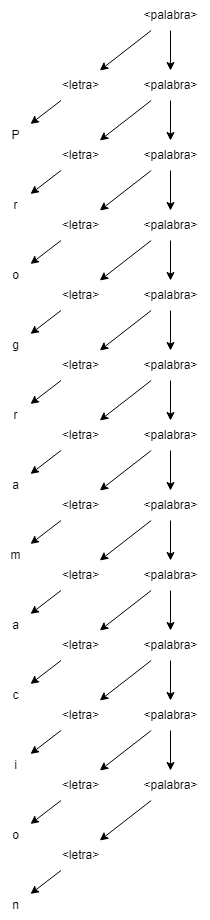

The diagram above was exported from draw.io. Its source (the exported page's mxGraphModel, read from the mxfile embedded in the PNG):
<mxGraphModel dx="1647" dy="857" grid="1" gridSize="10" guides="1" tooltips="1" connect="1" arrows="1" fold="1" page="1" pageScale="1" pageWidth="827" pageHeight="1169" math="0" shadow="0">
  <root>
    <mxCell id="0" />
    <mxCell id="1" parent="0" />
    <mxCell id="B2Fvd9RUc3vZFStWCSH2-5" style="edgeStyle=none;rounded=0;orthogonalLoop=1;jettySize=auto;html=1;" edge="1" parent="1" source="B2Fvd9RUc3vZFStWCSH2-1" target="B2Fvd9RUc3vZFStWCSH2-4">
      <mxGeometry relative="1" as="geometry" />
    </mxCell>
    <mxCell id="B2Fvd9RUc3vZFStWCSH2-13" style="edgeStyle=none;rounded=0;orthogonalLoop=1;jettySize=auto;html=1;" edge="1" parent="1" source="B2Fvd9RUc3vZFStWCSH2-1" target="B2Fvd9RUc3vZFStWCSH2-12">
      <mxGeometry relative="1" as="geometry" />
    </mxCell>
    <mxCell id="B2Fvd9RUc3vZFStWCSH2-1" value="&amp;lt;palabra&amp;gt;" style="text;html=1;align=center;verticalAlign=middle;resizable=0;points=[];autosize=1;strokeColor=none;fillColor=none;" vertex="1" parent="1">
      <mxGeometry x="220" y="180" width="80" height="30" as="geometry" />
    </mxCell>
    <mxCell id="B2Fvd9RUc3vZFStWCSH2-31" style="edgeStyle=none;rounded=0;orthogonalLoop=1;jettySize=auto;html=1;" edge="1" parent="1" source="B2Fvd9RUc3vZFStWCSH2-4" target="B2Fvd9RUc3vZFStWCSH2-30">
      <mxGeometry relative="1" as="geometry" />
    </mxCell>
    <mxCell id="B2Fvd9RUc3vZFStWCSH2-4" value="&lt;div&gt;&amp;lt;letra&amp;gt;&lt;/div&gt;" style="text;html=1;align=center;verticalAlign=middle;resizable=0;points=[];autosize=1;strokeColor=none;fillColor=none;" vertex="1" parent="1">
      <mxGeometry x="140" y="250" width="60" height="30" as="geometry" />
    </mxCell>
    <mxCell id="B2Fvd9RUc3vZFStWCSH2-15" style="edgeStyle=none;rounded=0;orthogonalLoop=1;jettySize=auto;html=1;" edge="1" parent="1" source="B2Fvd9RUc3vZFStWCSH2-12" target="B2Fvd9RUc3vZFStWCSH2-14">
      <mxGeometry relative="1" as="geometry" />
    </mxCell>
    <mxCell id="B2Fvd9RUc3vZFStWCSH2-23" style="edgeStyle=none;rounded=0;orthogonalLoop=1;jettySize=auto;html=1;" edge="1" parent="1" source="B2Fvd9RUc3vZFStWCSH2-12" target="B2Fvd9RUc3vZFStWCSH2-22">
      <mxGeometry relative="1" as="geometry" />
    </mxCell>
    <mxCell id="B2Fvd9RUc3vZFStWCSH2-12" value="&amp;lt;palabra&amp;gt;" style="text;html=1;align=center;verticalAlign=middle;resizable=0;points=[];autosize=1;strokeColor=none;fillColor=none;" vertex="1" parent="1">
      <mxGeometry x="220" y="250" width="80" height="30" as="geometry" />
    </mxCell>
    <mxCell id="B2Fvd9RUc3vZFStWCSH2-17" style="edgeStyle=none;rounded=0;orthogonalLoop=1;jettySize=auto;html=1;" edge="1" parent="1" source="B2Fvd9RUc3vZFStWCSH2-14" target="B2Fvd9RUc3vZFStWCSH2-16">
      <mxGeometry relative="1" as="geometry" />
    </mxCell>
    <mxCell id="B2Fvd9RUc3vZFStWCSH2-27" style="edgeStyle=none;rounded=0;orthogonalLoop=1;jettySize=auto;html=1;" edge="1" parent="1" source="B2Fvd9RUc3vZFStWCSH2-14" target="B2Fvd9RUc3vZFStWCSH2-26">
      <mxGeometry relative="1" as="geometry" />
    </mxCell>
    <mxCell id="B2Fvd9RUc3vZFStWCSH2-14" value="&lt;div&gt;&amp;lt;palabra&amp;gt;&lt;br&gt;&lt;/div&gt;" style="text;html=1;align=center;verticalAlign=middle;resizable=0;points=[];autosize=1;strokeColor=none;fillColor=none;" vertex="1" parent="1">
      <mxGeometry x="220" y="320" width="80" height="30" as="geometry" />
    </mxCell>
    <mxCell id="B2Fvd9RUc3vZFStWCSH2-19" style="edgeStyle=none;rounded=0;orthogonalLoop=1;jettySize=auto;html=1;" edge="1" parent="1" source="B2Fvd9RUc3vZFStWCSH2-16" target="B2Fvd9RUc3vZFStWCSH2-18">
      <mxGeometry relative="1" as="geometry" />
    </mxCell>
    <mxCell id="B2Fvd9RUc3vZFStWCSH2-33" style="edgeStyle=none;rounded=0;orthogonalLoop=1;jettySize=auto;html=1;" edge="1" parent="1" source="B2Fvd9RUc3vZFStWCSH2-16" target="B2Fvd9RUc3vZFStWCSH2-32">
      <mxGeometry relative="1" as="geometry" />
    </mxCell>
    <mxCell id="B2Fvd9RUc3vZFStWCSH2-16" value="&lt;div&gt;&amp;lt;palabra&amp;gt;&lt;br&gt;&lt;/div&gt;" style="text;html=1;align=center;verticalAlign=middle;resizable=0;points=[];autosize=1;strokeColor=none;fillColor=none;" vertex="1" parent="1">
      <mxGeometry x="220" y="390" width="80" height="30" as="geometry" />
    </mxCell>
    <mxCell id="B2Fvd9RUc3vZFStWCSH2-21" style="edgeStyle=none;rounded=0;orthogonalLoop=1;jettySize=auto;html=1;" edge="1" parent="1" source="B2Fvd9RUc3vZFStWCSH2-18" target="B2Fvd9RUc3vZFStWCSH2-20">
      <mxGeometry relative="1" as="geometry" />
    </mxCell>
    <mxCell id="B2Fvd9RUc3vZFStWCSH2-35" style="edgeStyle=none;rounded=0;orthogonalLoop=1;jettySize=auto;html=1;" edge="1" parent="1" source="B2Fvd9RUc3vZFStWCSH2-18" target="B2Fvd9RUc3vZFStWCSH2-34">
      <mxGeometry relative="1" as="geometry" />
    </mxCell>
    <mxCell id="B2Fvd9RUc3vZFStWCSH2-18" value="&lt;div&gt;&amp;lt;palabra&amp;gt;&lt;br&gt;&lt;/div&gt;" style="text;html=1;align=center;verticalAlign=middle;resizable=0;points=[];autosize=1;strokeColor=none;fillColor=none;" vertex="1" parent="1">
      <mxGeometry x="220" y="460" width="80" height="30" as="geometry" />
    </mxCell>
    <mxCell id="B2Fvd9RUc3vZFStWCSH2-37" style="edgeStyle=none;rounded=0;orthogonalLoop=1;jettySize=auto;html=1;" edge="1" parent="1" source="B2Fvd9RUc3vZFStWCSH2-20" target="B2Fvd9RUc3vZFStWCSH2-36">
      <mxGeometry relative="1" as="geometry" />
    </mxCell>
    <mxCell id="B2Fvd9RUc3vZFStWCSH2-39" style="edgeStyle=none;rounded=0;orthogonalLoop=1;jettySize=auto;html=1;" edge="1" parent="1" source="B2Fvd9RUc3vZFStWCSH2-20" target="B2Fvd9RUc3vZFStWCSH2-38">
      <mxGeometry relative="1" as="geometry" />
    </mxCell>
    <mxCell id="B2Fvd9RUc3vZFStWCSH2-20" value="&lt;div&gt;&amp;lt;palabra&amp;gt;&lt;br&gt;&lt;/div&gt;" style="text;html=1;align=center;verticalAlign=middle;resizable=0;points=[];autosize=1;strokeColor=none;fillColor=none;" vertex="1" parent="1">
      <mxGeometry x="220" y="530" width="80" height="30" as="geometry" />
    </mxCell>
    <mxCell id="B2Fvd9RUc3vZFStWCSH2-25" style="edgeStyle=none;rounded=0;orthogonalLoop=1;jettySize=auto;html=1;" edge="1" parent="1" source="B2Fvd9RUc3vZFStWCSH2-22" target="B2Fvd9RUc3vZFStWCSH2-24">
      <mxGeometry relative="1" as="geometry" />
    </mxCell>
    <mxCell id="B2Fvd9RUc3vZFStWCSH2-22" value="&amp;lt;letra&amp;gt;" style="text;html=1;align=center;verticalAlign=middle;resizable=0;points=[];autosize=1;strokeColor=none;fillColor=none;" vertex="1" parent="1">
      <mxGeometry x="140" y="320" width="60" height="30" as="geometry" />
    </mxCell>
    <mxCell id="B2Fvd9RUc3vZFStWCSH2-24" value="r" style="text;html=1;align=center;verticalAlign=middle;resizable=0;points=[];autosize=1;strokeColor=none;fillColor=none;" vertex="1" parent="1">
      <mxGeometry x="90" y="370" width="30" height="30" as="geometry" />
    </mxCell>
    <mxCell id="B2Fvd9RUc3vZFStWCSH2-29" style="edgeStyle=none;rounded=0;orthogonalLoop=1;jettySize=auto;html=1;" edge="1" parent="1" source="B2Fvd9RUc3vZFStWCSH2-26" target="B2Fvd9RUc3vZFStWCSH2-28">
      <mxGeometry relative="1" as="geometry" />
    </mxCell>
    <mxCell id="B2Fvd9RUc3vZFStWCSH2-26" value="&amp;lt;letra&amp;gt;" style="text;html=1;align=center;verticalAlign=middle;resizable=0;points=[];autosize=1;strokeColor=none;fillColor=none;" vertex="1" parent="1">
      <mxGeometry x="140" y="390" width="60" height="30" as="geometry" />
    </mxCell>
    <mxCell id="B2Fvd9RUc3vZFStWCSH2-28" value="o" style="text;html=1;align=center;verticalAlign=middle;resizable=0;points=[];autosize=1;strokeColor=none;fillColor=none;" vertex="1" parent="1">
      <mxGeometry x="90" y="440" width="30" height="30" as="geometry" />
    </mxCell>
    <mxCell id="B2Fvd9RUc3vZFStWCSH2-30" value="P" style="text;html=1;align=center;verticalAlign=middle;resizable=0;points=[];autosize=1;strokeColor=none;fillColor=none;" vertex="1" parent="1">
      <mxGeometry x="90" y="300" width="30" height="30" as="geometry" />
    </mxCell>
    <mxCell id="B2Fvd9RUc3vZFStWCSH2-45" style="edgeStyle=none;rounded=0;orthogonalLoop=1;jettySize=auto;html=1;" edge="1" parent="1" source="B2Fvd9RUc3vZFStWCSH2-32" target="B2Fvd9RUc3vZFStWCSH2-44">
      <mxGeometry relative="1" as="geometry" />
    </mxCell>
    <mxCell id="B2Fvd9RUc3vZFStWCSH2-32" value="&amp;lt;letra&amp;gt;" style="text;html=1;align=center;verticalAlign=middle;resizable=0;points=[];autosize=1;strokeColor=none;fillColor=none;" vertex="1" parent="1">
      <mxGeometry x="140" y="460" width="60" height="30" as="geometry" />
    </mxCell>
    <mxCell id="B2Fvd9RUc3vZFStWCSH2-47" style="edgeStyle=none;rounded=0;orthogonalLoop=1;jettySize=auto;html=1;" edge="1" parent="1" source="B2Fvd9RUc3vZFStWCSH2-34" target="B2Fvd9RUc3vZFStWCSH2-46">
      <mxGeometry relative="1" as="geometry" />
    </mxCell>
    <mxCell id="B2Fvd9RUc3vZFStWCSH2-34" value="&amp;lt;letra&amp;gt;" style="text;html=1;align=center;verticalAlign=middle;resizable=0;points=[];autosize=1;strokeColor=none;fillColor=none;" vertex="1" parent="1">
      <mxGeometry x="140" y="530" width="60" height="30" as="geometry" />
    </mxCell>
    <mxCell id="B2Fvd9RUc3vZFStWCSH2-41" style="edgeStyle=none;rounded=0;orthogonalLoop=1;jettySize=auto;html=1;" edge="1" parent="1" source="B2Fvd9RUc3vZFStWCSH2-36" target="B2Fvd9RUc3vZFStWCSH2-40">
      <mxGeometry relative="1" as="geometry" />
    </mxCell>
    <mxCell id="B2Fvd9RUc3vZFStWCSH2-43" style="edgeStyle=none;rounded=0;orthogonalLoop=1;jettySize=auto;html=1;" edge="1" parent="1" source="B2Fvd9RUc3vZFStWCSH2-36" target="B2Fvd9RUc3vZFStWCSH2-42">
      <mxGeometry relative="1" as="geometry" />
    </mxCell>
    <mxCell id="B2Fvd9RUc3vZFStWCSH2-36" value="&lt;div&gt;&amp;lt;palabra&amp;gt;&lt;br&gt;&lt;/div&gt;" style="text;html=1;align=center;verticalAlign=middle;resizable=0;points=[];autosize=1;strokeColor=none;fillColor=none;" vertex="1" parent="1">
      <mxGeometry x="220" y="600" width="80" height="30" as="geometry" />
    </mxCell>
    <mxCell id="B2Fvd9RUc3vZFStWCSH2-49" style="edgeStyle=none;rounded=0;orthogonalLoop=1;jettySize=auto;html=1;" edge="1" parent="1" source="B2Fvd9RUc3vZFStWCSH2-38" target="B2Fvd9RUc3vZFStWCSH2-48">
      <mxGeometry relative="1" as="geometry" />
    </mxCell>
    <mxCell id="B2Fvd9RUc3vZFStWCSH2-38" value="&lt;div&gt;&amp;lt;letra&amp;gt;&lt;/div&gt;" style="text;html=1;align=center;verticalAlign=middle;resizable=0;points=[];autosize=1;strokeColor=none;fillColor=none;" vertex="1" parent="1">
      <mxGeometry x="140" y="600" width="60" height="30" as="geometry" />
    </mxCell>
    <mxCell id="B2Fvd9RUc3vZFStWCSH2-51" style="edgeStyle=none;rounded=0;orthogonalLoop=1;jettySize=auto;html=1;" edge="1" parent="1" source="B2Fvd9RUc3vZFStWCSH2-40" target="B2Fvd9RUc3vZFStWCSH2-50">
      <mxGeometry relative="1" as="geometry" />
    </mxCell>
    <mxCell id="B2Fvd9RUc3vZFStWCSH2-40" value="&lt;div&gt;&amp;lt;letra&amp;gt;&lt;/div&gt;" style="text;html=1;align=center;verticalAlign=middle;resizable=0;points=[];autosize=1;strokeColor=none;fillColor=none;" vertex="1" parent="1">
      <mxGeometry x="140" y="670" width="60" height="30" as="geometry" />
    </mxCell>
    <mxCell id="B2Fvd9RUc3vZFStWCSH2-53" style="edgeStyle=none;rounded=0;orthogonalLoop=1;jettySize=auto;html=1;" edge="1" parent="1" source="B2Fvd9RUc3vZFStWCSH2-42" target="B2Fvd9RUc3vZFStWCSH2-52">
      <mxGeometry relative="1" as="geometry" />
    </mxCell>
    <mxCell id="B2Fvd9RUc3vZFStWCSH2-55" style="edgeStyle=none;rounded=0;orthogonalLoop=1;jettySize=auto;html=1;" edge="1" parent="1" source="B2Fvd9RUc3vZFStWCSH2-42" target="B2Fvd9RUc3vZFStWCSH2-54">
      <mxGeometry relative="1" as="geometry" />
    </mxCell>
    <mxCell id="B2Fvd9RUc3vZFStWCSH2-42" value="&lt;div&gt;&amp;lt;palabra&amp;gt;&lt;br&gt;&lt;/div&gt;" style="text;html=1;align=center;verticalAlign=middle;resizable=0;points=[];autosize=1;strokeColor=none;fillColor=none;" vertex="1" parent="1">
      <mxGeometry x="220" y="670" width="80" height="30" as="geometry" />
    </mxCell>
    <mxCell id="B2Fvd9RUc3vZFStWCSH2-44" value="g" style="text;html=1;align=center;verticalAlign=middle;resizable=0;points=[];autosize=1;strokeColor=none;fillColor=none;" vertex="1" parent="1">
      <mxGeometry x="90" y="510" width="30" height="30" as="geometry" />
    </mxCell>
    <mxCell id="B2Fvd9RUc3vZFStWCSH2-46" value="r" style="text;html=1;align=center;verticalAlign=middle;resizable=0;points=[];autosize=1;strokeColor=none;fillColor=none;" vertex="1" parent="1">
      <mxGeometry x="90" y="580" width="30" height="30" as="geometry" />
    </mxCell>
    <mxCell id="B2Fvd9RUc3vZFStWCSH2-48" value="a" style="text;html=1;align=center;verticalAlign=middle;resizable=0;points=[];autosize=1;strokeColor=none;fillColor=none;" vertex="1" parent="1">
      <mxGeometry x="90" y="650" width="30" height="30" as="geometry" />
    </mxCell>
    <mxCell id="B2Fvd9RUc3vZFStWCSH2-50" value="m" style="text;html=1;align=center;verticalAlign=middle;resizable=0;points=[];autosize=1;strokeColor=none;fillColor=none;" vertex="1" parent="1">
      <mxGeometry x="90" y="720" width="30" height="30" as="geometry" />
    </mxCell>
    <mxCell id="B2Fvd9RUc3vZFStWCSH2-59" style="edgeStyle=none;rounded=0;orthogonalLoop=1;jettySize=auto;html=1;" edge="1" parent="1" source="B2Fvd9RUc3vZFStWCSH2-52" target="B2Fvd9RUc3vZFStWCSH2-58">
      <mxGeometry relative="1" as="geometry" />
    </mxCell>
    <mxCell id="B2Fvd9RUc3vZFStWCSH2-52" value="&amp;lt;letra&amp;gt;" style="text;html=1;align=center;verticalAlign=middle;resizable=0;points=[];autosize=1;strokeColor=none;fillColor=none;" vertex="1" parent="1">
      <mxGeometry x="140" y="740" width="60" height="30" as="geometry" />
    </mxCell>
    <mxCell id="B2Fvd9RUc3vZFStWCSH2-57" style="edgeStyle=none;rounded=0;orthogonalLoop=1;jettySize=auto;html=1;" edge="1" parent="1" source="B2Fvd9RUc3vZFStWCSH2-54" target="B2Fvd9RUc3vZFStWCSH2-56">
      <mxGeometry relative="1" as="geometry" />
    </mxCell>
    <mxCell id="B2Fvd9RUc3vZFStWCSH2-63" style="edgeStyle=none;rounded=0;orthogonalLoop=1;jettySize=auto;html=1;" edge="1" parent="1" source="B2Fvd9RUc3vZFStWCSH2-54" target="B2Fvd9RUc3vZFStWCSH2-62">
      <mxGeometry relative="1" as="geometry" />
    </mxCell>
    <mxCell id="B2Fvd9RUc3vZFStWCSH2-54" value="&lt;div&gt;&amp;lt;palabra&amp;gt;&lt;br&gt;&lt;/div&gt;" style="text;html=1;align=center;verticalAlign=middle;resizable=0;points=[];autosize=1;strokeColor=none;fillColor=none;" vertex="1" parent="1">
      <mxGeometry x="220" y="740" width="80" height="30" as="geometry" />
    </mxCell>
    <mxCell id="B2Fvd9RUc3vZFStWCSH2-61" style="edgeStyle=none;rounded=0;orthogonalLoop=1;jettySize=auto;html=1;" edge="1" parent="1" source="B2Fvd9RUc3vZFStWCSH2-56" target="B2Fvd9RUc3vZFStWCSH2-60">
      <mxGeometry relative="1" as="geometry" />
    </mxCell>
    <mxCell id="B2Fvd9RUc3vZFStWCSH2-56" value="&amp;lt;letra&amp;gt;" style="text;html=1;align=center;verticalAlign=middle;resizable=0;points=[];autosize=1;strokeColor=none;fillColor=none;" vertex="1" parent="1">
      <mxGeometry x="140" y="810" width="60" height="30" as="geometry" />
    </mxCell>
    <mxCell id="B2Fvd9RUc3vZFStWCSH2-58" value="a" style="text;html=1;align=center;verticalAlign=middle;resizable=0;points=[];autosize=1;strokeColor=none;fillColor=none;" vertex="1" parent="1">
      <mxGeometry x="90" y="790" width="30" height="30" as="geometry" />
    </mxCell>
    <mxCell id="B2Fvd9RUc3vZFStWCSH2-60" value="c" style="text;html=1;align=center;verticalAlign=middle;resizable=0;points=[];autosize=1;strokeColor=none;fillColor=none;" vertex="1" parent="1">
      <mxGeometry x="90" y="860" width="30" height="30" as="geometry" />
    </mxCell>
    <mxCell id="B2Fvd9RUc3vZFStWCSH2-65" style="edgeStyle=none;rounded=0;orthogonalLoop=1;jettySize=auto;html=1;" edge="1" parent="1" source="B2Fvd9RUc3vZFStWCSH2-62" target="B2Fvd9RUc3vZFStWCSH2-64">
      <mxGeometry relative="1" as="geometry" />
    </mxCell>
    <mxCell id="B2Fvd9RUc3vZFStWCSH2-67" style="edgeStyle=none;rounded=0;orthogonalLoop=1;jettySize=auto;html=1;" edge="1" parent="1" source="B2Fvd9RUc3vZFStWCSH2-62" target="B2Fvd9RUc3vZFStWCSH2-66">
      <mxGeometry relative="1" as="geometry" />
    </mxCell>
    <mxCell id="B2Fvd9RUc3vZFStWCSH2-62" value="&lt;div&gt;&amp;lt;palabra&amp;gt;&lt;br&gt;&lt;/div&gt;" style="text;html=1;align=center;verticalAlign=middle;resizable=0;points=[];autosize=1;strokeColor=none;fillColor=none;" vertex="1" parent="1">
      <mxGeometry x="220" y="810" width="80" height="30" as="geometry" />
    </mxCell>
    <mxCell id="B2Fvd9RUc3vZFStWCSH2-77" style="edgeStyle=none;rounded=0;orthogonalLoop=1;jettySize=auto;html=1;" edge="1" parent="1" source="B2Fvd9RUc3vZFStWCSH2-64" target="B2Fvd9RUc3vZFStWCSH2-76">
      <mxGeometry relative="1" as="geometry" />
    </mxCell>
    <mxCell id="B2Fvd9RUc3vZFStWCSH2-64" value="&amp;lt;letra&amp;gt;" style="text;html=1;align=center;verticalAlign=middle;resizable=0;points=[];autosize=1;strokeColor=none;fillColor=none;" vertex="1" parent="1">
      <mxGeometry x="140" y="880" width="60" height="30" as="geometry" />
    </mxCell>
    <mxCell id="B2Fvd9RUc3vZFStWCSH2-69" style="edgeStyle=none;rounded=0;orthogonalLoop=1;jettySize=auto;html=1;" edge="1" parent="1" source="B2Fvd9RUc3vZFStWCSH2-66" target="B2Fvd9RUc3vZFStWCSH2-68">
      <mxGeometry relative="1" as="geometry" />
    </mxCell>
    <mxCell id="B2Fvd9RUc3vZFStWCSH2-71" style="edgeStyle=none;rounded=0;orthogonalLoop=1;jettySize=auto;html=1;" edge="1" parent="1" source="B2Fvd9RUc3vZFStWCSH2-66" target="B2Fvd9RUc3vZFStWCSH2-70">
      <mxGeometry relative="1" as="geometry" />
    </mxCell>
    <mxCell id="B2Fvd9RUc3vZFStWCSH2-66" value="&lt;div&gt;&amp;lt;palabra&amp;gt;&lt;br&gt;&lt;/div&gt;" style="text;html=1;align=center;verticalAlign=middle;resizable=0;points=[];autosize=1;strokeColor=none;fillColor=none;" vertex="1" parent="1">
      <mxGeometry x="220" y="880" width="80" height="30" as="geometry" />
    </mxCell>
    <mxCell id="B2Fvd9RUc3vZFStWCSH2-79" style="edgeStyle=none;rounded=0;orthogonalLoop=1;jettySize=auto;html=1;" edge="1" parent="1" source="B2Fvd9RUc3vZFStWCSH2-68" target="B2Fvd9RUc3vZFStWCSH2-78">
      <mxGeometry relative="1" as="geometry" />
    </mxCell>
    <mxCell id="B2Fvd9RUc3vZFStWCSH2-68" value="&amp;lt;letra&amp;gt;" style="text;html=1;align=center;verticalAlign=middle;resizable=0;points=[];autosize=1;strokeColor=none;fillColor=none;" vertex="1" parent="1">
      <mxGeometry x="140" y="950" width="60" height="30" as="geometry" />
    </mxCell>
    <mxCell id="B2Fvd9RUc3vZFStWCSH2-73" style="edgeStyle=none;rounded=0;orthogonalLoop=1;jettySize=auto;html=1;" edge="1" parent="1" source="B2Fvd9RUc3vZFStWCSH2-70" target="B2Fvd9RUc3vZFStWCSH2-72">
      <mxGeometry relative="1" as="geometry" />
    </mxCell>
    <mxCell id="B2Fvd9RUc3vZFStWCSH2-70" value="&lt;div&gt;&amp;lt;palabra&amp;gt;&lt;br&gt;&lt;/div&gt;" style="text;html=1;align=center;verticalAlign=middle;resizable=0;points=[];autosize=1;strokeColor=none;fillColor=none;" vertex="1" parent="1">
      <mxGeometry x="220" y="950" width="80" height="30" as="geometry" />
    </mxCell>
    <mxCell id="B2Fvd9RUc3vZFStWCSH2-81" style="edgeStyle=none;rounded=0;orthogonalLoop=1;jettySize=auto;html=1;" edge="1" parent="1" source="B2Fvd9RUc3vZFStWCSH2-72" target="B2Fvd9RUc3vZFStWCSH2-80">
      <mxGeometry relative="1" as="geometry" />
    </mxCell>
    <mxCell id="B2Fvd9RUc3vZFStWCSH2-72" value="&amp;lt;letra&amp;gt;" style="text;html=1;align=center;verticalAlign=middle;resizable=0;points=[];autosize=1;strokeColor=none;fillColor=none;" vertex="1" parent="1">
      <mxGeometry x="140" y="1020" width="60" height="30" as="geometry" />
    </mxCell>
    <mxCell id="B2Fvd9RUc3vZFStWCSH2-76" value="i" style="text;html=1;align=center;verticalAlign=middle;resizable=0;points=[];autosize=1;strokeColor=none;fillColor=none;" vertex="1" parent="1">
      <mxGeometry x="90" y="930" width="30" height="30" as="geometry" />
    </mxCell>
    <mxCell id="B2Fvd9RUc3vZFStWCSH2-78" value="o" style="text;html=1;align=center;verticalAlign=middle;resizable=0;points=[];autosize=1;strokeColor=none;fillColor=none;" vertex="1" parent="1">
      <mxGeometry x="90" y="1000" width="30" height="30" as="geometry" />
    </mxCell>
    <mxCell id="B2Fvd9RUc3vZFStWCSH2-80" value="n" style="text;html=1;align=center;verticalAlign=middle;resizable=0;points=[];autosize=1;strokeColor=none;fillColor=none;" vertex="1" parent="1">
      <mxGeometry x="90" y="1070" width="30" height="30" as="geometry" />
    </mxCell>
  </root>
</mxGraphModel>